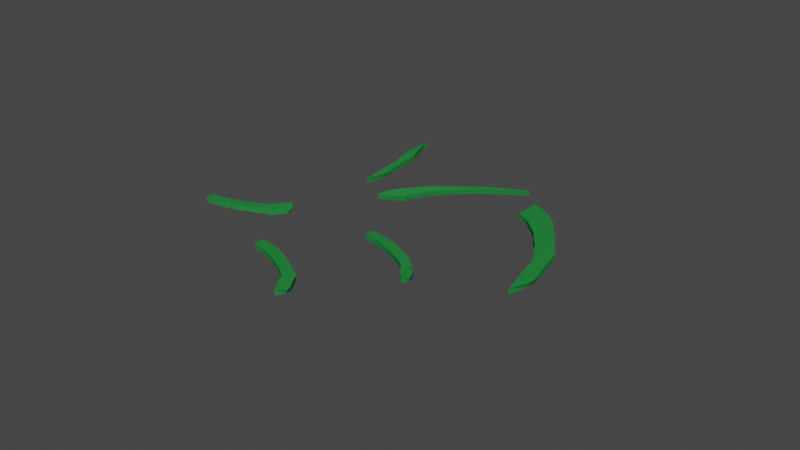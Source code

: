 # Source: CapsicumSlicedVisual.blend  (saved by Blender 3.5.10; exported with 4.5.12 LTS)
import bpy
from mathutils import Matrix  # noqa: F401  (used for matrix-valued properties, if any)

bpy.ops.wm.read_factory_settings(use_empty=True)
scene = bpy.context.scene
scene.name = 'Scene'

# ---- collections
col_collection = bpy.data.collections.new('Collection'); scene.collection.children.link(col_collection)

# ---- materials (node trees are filled in below, after node groups)
mat_material = bpy.data.materials.new('Material')
mat_material.alpha_threshold = 0.0
mat_material.use_transparent_shadow = False
mat_material.diffuse_color = (0.02122, 0.2307, 0.04971, 1.0)
mat_material.roughness = 0.5
mat_material.line_color = (0.0, 0.0, 0.0, 1.0)

# ---- material node trees

# ---- world
world_world = bpy.data.worlds.new('World'); scene.world = world_world
world_world.use_nodes = True; world_world.node_tree.nodes.clear()
_N = world_world.node_tree.nodes; _L = world_world.node_tree.links
n0 = _N.new('ShaderNodeOutputWorld'); n0.name = 'World Output'; n0.location = (300, 300)
n1 = _N.new('ShaderNodeBackground'); n1.name = 'Background'; n1.location = (10, 300)
n1.inputs[0].default_value = (0.05088, 0.05088, 0.05088, 1.0)
_L.new(n1.outputs[0], n0.inputs[0])
n0.is_active_output = True
world_world.color = (0.05088, 0.05088, 0.05088)
world_world.use_sun_shadow = False
world_world.sun_shadow_jitter_overblur = 0.0

# ---- meshes
me_cube_003 = bpy.data.meshes.new('Cube.003')
me_cube_003.from_pydata([(-23.56, 1.724, 0.6279), (-22.67, 1.762, 0.2775), (-20.13, 3.359, 1.372), (-23.69, 1.937, 0.6297), (-22.8, 1.975, 0.2792), (-20.26, 3.572, 1.374), (-23.76, 2.232, 0.6496), (-22.87, 2.27, 0.2992), (-20.32, 3.867, 1.394), (-23.82, 2.76, 0.6954), (-22.93, 2.798, 0.3449), (-20.09, 4.334, 1.483), (-23.82, 2.76, 0.6954), (-22.93, 2.798, 0.3449), (-20.09, 4.334, 1.483), (-23.54, 3.219, 0.79), (-22.66, 3.257, 0.4396), (-19.81, 4.794, 1.577), (-23.17, 3.752, 0.9087), (-22.28, 3.79, 0.5583), (-19.44, 5.326, 1.696), (-22.51, 4.367, 1.084), (-21.62, 4.405, 0.7334), (-18.78, 5.941, 1.871), (-21.81, 5.113, 1.281), (-20.92, 5.151, 0.9301), (-18.08, 6.688, 2.068), (-21.81, 5.113, 1.281), (-20.92, 5.151, 0.9301), (-18.08, 6.688, 2.068), (-20.81, 5.942, 1.534), (-19.93, 5.979, 1.183), (-17.08, 7.516, 2.321), (-19.53, 7.044, 1.793), (-18.65, 7.081, 1.443), (-15.88, 8.442, 2.619), (-17.47, 8.217, 2.26), (-16.59, 8.254, 1.91), (-13.82, 9.615, 3.086), (-15.52, 9.365, 2.707), (-14.64, 9.402, 2.356), (-11.87, 10.76, 3.532), (-13.47, 10.48, 3.141), (-12.23, 10.58, 2.902), (-10.09, 11.81, 3.94), (-9.202, 11.84, 3.589), (-10.99, 10.8, 3.182), (-12.94, 9.653, 2.735), (-15.0, 8.48, 2.268), (-16.2, 7.553, 1.97), (-17.19, 6.725, 1.717), (-17.19, 6.725, 1.717), (-17.9, 5.979, 1.521), (-18.56, 5.364, 1.345), (-18.93, 4.831, 1.227), (-19.2, 4.372, 1.132), (-19.2, 4.372, 1.132), (-19.44, 3.905, 1.043), (-19.37, 3.61, 1.023), (-19.24, 3.397, 1.021), (-9.852, -1.409, 4.374), (-8.69, -1.409, 4.079), (-8.019, -2.051, 4.253), (-9.18, -2.051, 4.548), (-8.767, -1.317, 4.654), (-7.606, -1.317, 4.359), (-6.934, -1.96, 4.534), (-8.096, -1.959, 4.829), (-7.45, -1.223, 4.995), (-6.288, -1.223, 4.7), (-5.617, -1.865, 4.874), (-6.778, -1.865, 5.169), (-5.195, -1.072, 5.578), (-4.033, -1.073, 5.282), (-4.129, -1.821, 5.259), (-5.29, -1.821, 5.554), (-5.195, -1.072, 5.578), (-4.033, -1.073, 5.282), (-4.129, -1.821, 5.259), (-5.29, -1.821, 5.554), (-3.81, -1.042, 5.936), (-2.648, -1.043, 5.64), (-2.744, -1.792, 5.617), (-3.905, -1.791, 5.912), (-2.295, -1.024, 6.327), (-1.134, -1.024, 6.032), (-1.229, -1.773, 6.008), (-2.39, -1.773, 6.303), (-0.9459, -1.073, 6.676), (0.2157, -1.073, 6.381), (0.1206, -1.822, 6.357), (-1.041, -1.822, 6.652), (0.8561, -1.103, 7.142), (2.018, -1.104, 6.847), (1.923, -1.852, 6.823), (0.7609, -1.852, 7.118), (0.8561, -1.103, 7.142), (2.018, -1.104, 6.847), (1.923, -1.852, 6.823), (0.7609, -1.852, 7.118), (2.492, -1.201, 7.565), (3.654, -1.201, 7.27), (3.559, -1.95, 7.246), (2.397, -1.95, 7.541), (5.389, -1.42, 8.105), (6.55, -1.421, 7.809), (5.235, -2.087, 7.68), (4.074, -2.086, 7.975), (6.28, -1.62, 8.462), (7.442, -1.62, 8.166), (6.71, -2.382, 7.966), (5.548, -2.382, 8.261), (7.549, -1.931, 8.79), (8.711, -1.931, 8.495), (8.033, -2.685, 8.293), (6.871, -2.685, 8.588), (8.629, -2.268, 9.041), (9.199, -2.385, 8.646), (9.119, -2.906, 8.685), (7.958, -2.906, 8.98), (-40.92, 9.567, -3.652), (-39.76, 9.567, -3.947), (-40.28, 8.534, -3.484), (-40.47, 9.128, -3.533), (-39.3, 9.128, -3.828), (-38.89, 7.207, -3.123), (-38.94, 8.394, -3.139), (-37.78, 8.394, -3.434), (-37.37, 6.473, -2.729), (-36.65, 7.468, -2.629), (-35.49, 7.468, -2.924), (-35.73, 5.627, -2.305), (-34.97, 6.242, -2.192), (-33.8, 6.242, -2.487), (-34.04, 4.401, -1.867), (-33.27, 5.061, -1.751), (-32.1, 5.06, -2.046), (-32.34, 3.22, -1.427), (-31.65, 3.884, -1.361), (-30.72, 3.723, -1.663), (-30.81, 2.144, -1.03), (-29.65, 2.143, -1.325), (-31.18, 3.219, -1.722), (-32.88, 4.401, -2.162), (-34.57, 5.627, -2.6), (-36.21, 6.473, -3.025), (-37.73, 7.207, -3.419), (-39.11, 8.534, -3.779), (-16.95, -8.338, 2.423), (-15.79, -8.339, 2.127), (-16.2, -9.062, 2.619), (-15.86, -8.253, 2.705), (-14.7, -8.254, 2.409), (-15.1, -8.977, 2.901), (-14.53, -8.169, 3.048), (-13.37, -8.169, 2.753), (-13.78, -8.892, 3.244), (-12.26, -8.036, 3.635), (-11.1, -8.036, 3.34), (-12.27, -8.866, 3.634), (-12.26, -8.036, 3.635), (-11.1, -8.036, 3.34), (-12.27, -8.866, 3.634), (-10.86, -8.024, 3.998), (-9.694, -8.024, 3.703), (-10.87, -8.854, 3.996), (-9.318, -8.027, 4.396), (-8.157, -8.027, 4.1), (-9.329, -8.857, 4.394), (-7.942, -8.102, 4.752), (-6.78, -8.102, 4.456), (-7.953, -8.931, 4.75), (-6.108, -8.163, 5.226), (-4.946, -8.163, 4.931), (-6.118, -8.993, 5.224), (-6.108, -8.163, 5.226), (-4.946, -8.163, 4.931), (-6.118, -8.993, 5.224), (-4.434, -8.296, 5.659), (-3.273, -8.297, 5.363), (-4.445, -9.126, 5.657), (-1.778, -8.423, 6.262), (-0.6162, -8.423, 5.967), (-2.726, -9.303, 6.101), (-0.5404, -8.816, 6.582), (0.6212, -8.817, 6.287), (-1.488, -9.696, 6.422), (0.7848, -9.181, 6.925), (1.946, -9.181, 6.63), (-0.163, -10.06, 6.765), (1.92, -9.571, 7.19), (2.495, -9.693, 6.797), (1.014, -10.4, 7.069), (2.175, -10.4, 6.774), (0.9986, -10.06, 6.469), (-0.3267, -9.697, 6.126), (-1.564, -9.303, 5.806), (-3.283, -9.126, 5.362), (-4.957, -8.993, 4.929), (-4.957, -8.993, 4.929), (-6.791, -8.932, 4.454), (-8.167, -8.857, 4.099), (-9.704, -8.854, 3.701), (-11.11, -8.866, 3.338), (-11.11, -8.866, 3.338), (-12.61, -8.892, 2.949), (-13.94, -8.977, 2.606), (-15.03, -9.062, 2.324), (-4.005, 10.43, 6.053), (-2.844, 10.43, 5.758), (-2.052, 8.558, 6.56), (-2.818, 10.42, 6.36), (-1.656, 10.42, 6.065), (-0.8641, 8.551, 6.867), (-1.346, 10.37, 6.741), (-0.1844, 10.37, 6.446), (0.6078, 8.497, 7.248), (1.192, 10.25, 7.397), (2.353, 10.25, 7.102), (2.379, 8.271, 7.706), (1.192, 10.25, 7.397), (2.353, 10.25, 7.102), (2.379, 8.271, 7.706), (2.86, 10.01, 7.829), (4.021, 10.0, 7.533), (4.047, 8.03, 8.138), (4.709, 9.703, 8.307), (5.871, 9.703, 8.012), (5.896, 7.728, 8.616), (6.47, 9.261, 8.763), (7.632, 9.26, 8.468), (7.657, 7.286, 9.072), (8.761, 8.763, 9.356), (9.923, 8.762, 9.06), (9.948, 6.787, 9.665), (8.761, 8.763, 9.356), (9.923, 8.762, 9.06), (9.948, 6.787, 9.665), (10.96, 8.123, 9.926), (12.13, 8.123, 9.63), (12.15, 6.148, 10.23), (14.3, 7.343, 10.71), (15.47, 7.343, 10.41), (14.47, 5.397, 10.84), (16.36, 6.168, 11.24), (17.52, 6.168, 10.94), (16.53, 4.222, 11.37), (18.48, 5.045, 11.79), (19.64, 5.044, 11.49), (18.64, 3.098, 11.92), (20.39, 3.909, 12.26), (21.05, 3.711, 11.88), (20.54, 2.073, 12.41), (21.7, 2.073, 12.11), (19.81, 3.098, 11.62), (17.69, 4.221, 11.07), (15.63, 5.396, 10.54), (13.31, 6.148, 9.939), (11.11, 6.787, 9.369), (11.11, 6.787, 9.369), (8.819, 7.285, 8.777), (7.058, 7.728, 8.321), (5.209, 8.03, 7.842), (3.541, 8.271, 7.411), (3.541, 8.271, 7.411), (1.769, 8.497, 6.953), (0.2975, 8.551, 6.572), (-0.8899, 8.557, 6.265), (-39.01, -9.34, -3.244), (-37.84, -9.34, -3.539), (-39.6, -8.772, -3.398), (-38.02, -9.151, -2.99), (-36.86, -9.152, -3.286), (-38.62, -8.584, -3.144), (-36.86, -8.911, -2.689), (-35.7, -8.912, -2.985), (-37.45, -8.344, -2.843), (-34.88, -8.494, -2.179), (-33.72, -8.494, -2.474), (-36.24, -8.033, -2.531), (-34.88, -8.494, -2.179), (-33.72, -8.494, -2.474), (-36.24, -8.033, -2.531), (-33.78, -8.197, -1.894), (-32.61, -8.197, -2.189), (-35.14, -7.736, -2.246), (-32.59, -7.863, -1.588), (-31.43, -7.863, -1.883), (-33.95, -7.402, -1.94), (-31.65, -7.523, -1.344), (-30.49, -7.523, -1.639), (-33.01, -7.062, -1.696), (-30.33, -7.092, -1.004), (-29.17, -7.093, -1.299), (-31.69, -6.631, -1.356), (-30.33, -7.092, -1.004), (-29.17, -7.093, -1.299), (-31.69, -6.631, -1.356), (-29.25, -6.656, -0.7253), (-28.09, -6.656, -1.021), (-30.61, -6.195, -1.077), (-27.37, -6.046, -0.3217), (-26.2, -6.046, -0.6169), (-29.57, -5.724, -0.8086), (-27.05, -5.558, -0.2404), (-25.89, -5.559, -0.5356), (-29.25, -5.237, -0.7272), (-26.62, -5.068, -0.1294), (-25.46, -5.068, -0.4245), (-28.82, -4.746, -0.6162), (-26.36, -4.617, -0.09257), (-25.87, -4.654, -0.5091), (-28.46, -4.305, -0.5225), (-27.3, -4.305, -0.8177), (-27.66, -4.747, -0.9114), (-28.09, -5.237, -1.022), (-28.41, -5.724, -1.104), (-29.45, -6.195, -1.373), (-30.53, -6.632, -1.651), (-30.53, -6.632, -1.651), (-31.85, -7.062, -1.991), (-32.79, -7.402, -2.235), (-33.97, -7.736, -2.541), (-35.08, -8.033, -2.826), (-35.08, -8.033, -2.826), (-36.29, -8.344, -3.139), (-37.45, -8.584, -3.44), (-38.44, -8.773, -3.693)], [], [(1, 0, 3, 4), (1, 59, 2, 0), (0, 2, 5, 3), (4, 3, 6, 7), (3, 5, 8, 6), (7, 6, 9, 10), (6, 8, 11, 9), (10, 9, 12, 13), (9, 11, 14, 12), (13, 12, 15, 16), (12, 14, 17, 15), (16, 15, 18, 19), (15, 17, 20, 18), (19, 18, 21, 22), (18, 20, 23, 21), (22, 21, 24, 25), (21, 23, 26, 24), (25, 24, 27, 28), (24, 26, 29, 27), (28, 27, 30, 31), (27, 29, 32, 30), (31, 30, 33, 34), (30, 32, 35, 33), (34, 33, 36, 37), (33, 35, 38, 36), (37, 36, 39, 40), (36, 38, 41, 39), (40, 39, 42, 43), (39, 41, 44, 42), (43, 42, 44, 45), (41, 46, 45, 44), (46, 40, 43, 45), (47, 37, 40, 46), (38, 47, 46, 41), (48, 34, 37, 47), (35, 48, 47, 38), (49, 31, 34, 48), (32, 49, 48, 35), (50, 28, 31, 49), (29, 50, 49, 32), (51, 25, 28, 50), (26, 51, 50, 29), (52, 22, 25, 51), (23, 52, 51, 26), (53, 19, 22, 52), (20, 53, 52, 23), (54, 16, 19, 53), (17, 54, 53, 20), (55, 13, 16, 54), (14, 55, 54, 17), (56, 10, 13, 55), (11, 56, 55, 14), (57, 7, 10, 56), (8, 57, 56, 11), (58, 4, 7, 57), (5, 58, 57, 8), (59, 1, 4, 58), (2, 59, 58, 5), (60, 63, 67, 64), (61, 62, 63, 60), (67, 66, 70, 71), (61, 60, 64, 65), (63, 62, 66, 67), (62, 61, 65, 66), (68, 71, 75, 72), (66, 65, 69, 70), (64, 67, 71, 68), (65, 64, 68, 69), (72, 75, 79, 76), (69, 68, 72, 73), (71, 70, 74, 75), (70, 69, 73, 74), (76, 79, 83, 80), (73, 72, 76, 77), (75, 74, 78, 79), (74, 73, 77, 78), (81, 80, 84, 85), (77, 76, 80, 81), (79, 78, 82, 83), (78, 77, 81, 82), (87, 86, 90, 91), (83, 82, 86, 87), (82, 81, 85, 86), (80, 83, 87, 84), (88, 91, 95, 92), (86, 85, 89, 90), (84, 87, 91, 88), (85, 84, 88, 89), (92, 95, 99, 96), (89, 88, 92, 93), (91, 90, 94, 95), (90, 89, 93, 94), (99, 98, 102, 103), (93, 92, 96, 97), (95, 94, 98, 99), (94, 93, 97, 98), (100, 103, 107, 104), (98, 97, 101, 102), (96, 99, 103, 100), (97, 96, 100, 101), (107, 106, 110, 111), (101, 100, 104, 105), (103, 102, 106, 107), (102, 101, 105, 106), (108, 111, 115, 112), (106, 105, 109, 110), (104, 107, 111, 108), (105, 104, 108, 109), (113, 112, 116, 117), (109, 108, 112, 113), (111, 110, 114, 115), (110, 109, 113, 114), (117, 116, 119, 118), (115, 114, 118, 119), (114, 113, 117, 118), (112, 115, 119, 116), (121, 120, 123, 124), (120, 122, 125, 123), (124, 123, 126, 127), (123, 125, 128, 126), (127, 126, 129, 130), (126, 128, 131, 129), (130, 129, 132, 133), (129, 131, 134, 132), (133, 132, 135, 136), (132, 134, 137, 135), (136, 135, 138, 139), (135, 137, 140, 138), (139, 138, 140, 141), (137, 142, 141, 140), (142, 136, 139, 141), (143, 133, 136, 142), (134, 143, 142, 137), (144, 130, 133, 143), (131, 144, 143, 134), (145, 127, 130, 144), (128, 145, 144, 131), (146, 124, 127, 145), (125, 146, 145, 128), (147, 121, 124, 146), (122, 147, 146, 125), (149, 148, 151, 152), (149, 207, 150, 148), (148, 150, 153, 151), (152, 151, 154, 155), (151, 153, 156, 154), (155, 154, 157, 158), (154, 156, 159, 157), (158, 157, 160, 161), (157, 159, 162, 160), (161, 160, 163, 164), (160, 162, 165, 163), (164, 163, 166, 167), (163, 165, 168, 166), (167, 166, 169, 170), (166, 168, 171, 169), (170, 169, 172, 173), (169, 171, 174, 172), (173, 172, 175, 176), (172, 174, 177, 175), (176, 175, 178, 179), (175, 177, 180, 178), (179, 178, 181, 182), (178, 180, 183, 181), (182, 181, 184, 185), (181, 183, 186, 184), (185, 184, 187, 188), (184, 186, 189, 187), (188, 187, 190, 191), (187, 189, 192, 190), (191, 190, 192, 193), (189, 194, 193, 192), (194, 188, 191, 193), (195, 185, 188, 194), (186, 195, 194, 189), (196, 182, 185, 195), (183, 196, 195, 186), (197, 179, 182, 196), (180, 197, 196, 183), (198, 176, 179, 197), (177, 198, 197, 180), (199, 173, 176, 198), (174, 199, 198, 177), (200, 170, 173, 199), (171, 200, 199, 174), (201, 167, 170, 200), (168, 201, 200, 171), (202, 164, 167, 201), (165, 202, 201, 168), (203, 161, 164, 202), (162, 203, 202, 165), (204, 158, 161, 203), (159, 204, 203, 162), (205, 155, 158, 204), (156, 205, 204, 159), (206, 152, 155, 205), (153, 206, 205, 156), (207, 149, 152, 206), (150, 207, 206, 153), (209, 208, 211, 212), (209, 267, 210, 208), (208, 210, 213, 211), (212, 211, 214, 215), (211, 213, 216, 214), (215, 214, 217, 218), (214, 216, 219, 217), (218, 217, 220, 221), (217, 219, 222, 220), (221, 220, 223, 224), (220, 222, 225, 223), (224, 223, 226, 227), (223, 225, 228, 226), (227, 226, 229, 230), (226, 228, 231, 229), (230, 229, 232, 233), (229, 231, 234, 232), (233, 232, 235, 236), (232, 234, 237, 235), (236, 235, 238, 239), (235, 237, 240, 238), (239, 238, 241, 242), (238, 240, 243, 241), (242, 241, 244, 245), (241, 243, 246, 244), (245, 244, 247, 248), (244, 246, 249, 247), (248, 247, 250, 251), (247, 249, 252, 250), (251, 250, 252, 253), (249, 254, 253, 252), (254, 248, 251, 253), (255, 245, 248, 254), (246, 255, 254, 249), (256, 242, 245, 255), (243, 256, 255, 246), (257, 239, 242, 256), (240, 257, 256, 243), (258, 236, 239, 257), (237, 258, 257, 240), (259, 233, 236, 258), (234, 259, 258, 237), (260, 230, 233, 259), (231, 260, 259, 234), (261, 227, 230, 260), (228, 261, 260, 231), (262, 224, 227, 261), (225, 262, 261, 228), (263, 221, 224, 262), (222, 263, 262, 225), (264, 218, 221, 263), (219, 264, 263, 222), (265, 215, 218, 264), (216, 265, 264, 219), (266, 212, 215, 265), (213, 266, 265, 216), (267, 209, 212, 266), (210, 267, 266, 213), (269, 268, 271, 272), (269, 327, 270, 268), (268, 270, 273, 271), (272, 271, 274, 275), (271, 273, 276, 274), (275, 274, 277, 278), (274, 276, 279, 277), (278, 277, 280, 281), (277, 279, 282, 280), (281, 280, 283, 284), (280, 282, 285, 283), (284, 283, 286, 287), (283, 285, 288, 286), (287, 286, 289, 290), (286, 288, 291, 289), (290, 289, 292, 293), (289, 291, 294, 292), (293, 292, 295, 296), (292, 294, 297, 295), (296, 295, 298, 299), (295, 297, 300, 298), (299, 298, 301, 302), (298, 300, 303, 301), (302, 301, 304, 305), (301, 303, 306, 304), (305, 304, 307, 308), (304, 306, 309, 307), (308, 307, 310, 311), (307, 309, 312, 310), (311, 310, 312, 313), (309, 314, 313, 312), (314, 308, 311, 313), (315, 305, 308, 314), (306, 315, 314, 309), (316, 302, 305, 315), (303, 316, 315, 306), (317, 299, 302, 316), (300, 317, 316, 303), (318, 296, 299, 317), (297, 318, 317, 300), (319, 293, 296, 318), (294, 319, 318, 297), (320, 290, 293, 319), (291, 320, 319, 294), (321, 287, 290, 320), (288, 321, 320, 291), (322, 284, 287, 321), (285, 322, 321, 288), (323, 281, 284, 322), (282, 323, 322, 285), (324, 278, 281, 323), (279, 324, 323, 282), (325, 275, 278, 324), (276, 325, 324, 279), (326, 272, 275, 325), (273, 326, 325, 276), (327, 269, 272, 326), (270, 327, 326, 273)])
_uv = me_cube_003.uv_layers.new(name='UVMap')
_uv.uv.foreach_set('vector', [0.375, 0.5, 0.625, 0.5, 0.625, 0.5, 0.375, 0.5, 0.375, 0.5, 0.375, 0.75, 0.625, 0.75, 0.625, 0.5, 0.625, 0.5, 0.625, 0.75, 0.625, 0.75, 0.625, 0.5, 0.375, 0.5, 0.625, 0.5, 0.625, 0.5, 0.375, 0.5, 0.625, 0.5, 0.625, 0.75, 0.625, 0.75, 0.625, 0.5, 0.375, 0.5, 0.625, 0.5, 0.625, 0.5, 0.375, 0.5, 0.625, 0.5, 0.625, 0.75, 0.625, 0.75, 0.625, 0.5, 0.375, 0.5, 0.625, 0.5, 0.625, 0.5, 0.375, 0.5, 0.625, 0.5, 0.625, 0.75, 0.625, 0.75, 0.625, 0.5, 0.375, 0.5, 0.625, 0.5, 0.625, 0.5, 0.375, 0.5, 0.625, 0.5, 0.625, 0.75, 0.625, 0.75, 0.625, 0.5, 0.375, 0.5, 0.625, 0.5, 0.625, 0.5, 0.375, 0.5, 0.625, 0.5, 0.625, 0.75, 0.625, 0.75, 0.625, 0.5, 0.375, 0.5, 0.625, 0.5, 0.625, 0.5, 0.375, 0.5, 0.625, 0.5, 0.625, 0.75, 0.625, 0.75, 0.625, 0.5, 0.375, 0.5, 0.625, 0.5, 0.625, 0.5, 0.375, 0.5, 0.625, 0.5, 0.625, 0.75, 0.625, 0.75, 0.625, 0.5, 0.375, 0.5, 0.625, 0.5, 0.625, 0.5, 0.375, 0.5, 0.625, 0.5, 0.625, 0.75, 0.625, 0.75, 0.625, 0.5, 0.375, 0.5, 0.625, 0.5, 0.625, 0.5, 0.375, 0.5, 0.625, 0.5, 0.625, 0.75, 0.625, 0.75, 0.625, 0.5, 0.375, 0.5, 0.625, 0.5, 0.625, 0.5, 0.375, 0.5, 0.625, 0.5, 0.625, 0.75, 0.625, 0.75, 0.625, 0.5, 0.375, 0.5, 0.625, 0.5, 0.625, 0.5, 0.375, 0.5, 0.625, 0.5, 0.625, 0.75, 0.625, 0.75, 0.625, 0.5, 0.375, 0.5, 0.625, 0.5, 0.625, 0.5, 0.375, 0.5, 0.625, 0.5, 0.625, 0.75, 0.625, 0.75, 0.625, 0.5, 0.375, 0.5, 0.625, 0.5, 0.625, 0.5, 0.375, 0.5, 0.625, 0.5, 0.625, 0.75, 0.625, 0.75, 0.625, 0.5, 0.375, 0.5, 0.625, 0.5, 0.625, 0.75, 0.375, 0.75, 0.625, 0.75, 0.375, 0.75, 0.375, 0.75, 0.625, 0.75, 0.375, 0.75, 0.375, 0.5, 0.375, 0.5, 0.375, 0.75, 0.375, 0.75, 0.375, 0.5, 0.375, 0.5, 0.375, 0.75, 0.625, 0.75, 0.375, 0.75, 0.375, 0.75, 0.625, 0.75, 0.375, 0.75, 0.375, 0.5, 0.375, 0.5, 0.375, 0.75, 0.625, 0.75, 0.375, 0.75, 0.375, 0.75, 0.625, 0.75, 0.375, 0.75, 0.375, 0.5, 0.375, 0.5, 0.375, 0.75, 0.625, 0.75, 0.375, 0.75, 0.375, 0.75, 0.625, 0.75, 0.375, 0.75, 0.375, 0.5, 0.375, 0.5, 0.375, 0.75, 0.625, 0.75, 0.375, 0.75, 0.375, 0.75, 0.625, 0.75, 0.375, 0.75, 0.375, 0.5, 0.375, 0.5, 0.375, 0.75, 0.625, 0.75, 0.375, 0.75, 0.375, 0.75, 0.625, 0.75, 0.375, 0.75, 0.375, 0.5, 0.375, 0.5, 0.375, 0.75, 0.625, 0.75, 0.375, 0.75, 0.375, 0.75, 0.625, 0.75, 0.375, 0.75, 0.375, 0.5, 0.375, 0.5, 0.375, 0.75, 0.625, 0.75, 0.375, 0.75, 0.375, 0.75, 0.625, 0.75, 0.375, 0.75, 0.375, 0.5, 0.375, 0.5, 0.375, 0.75, 0.625, 0.75, 0.375, 0.75, 0.375, 0.75, 0.625, 0.75, 0.375, 0.75, 0.375, 0.5, 0.375, 0.5, 0.375, 0.75, 0.625, 0.75, 0.375, 0.75, 0.375, 0.75, 0.625, 0.75, 0.375, 0.75, 0.375, 0.5, 0.375, 0.5, 0.375, 0.75, 0.625, 0.75, 0.375, 0.75, 0.375, 0.75, 0.625, 0.75, 0.375, 0.75, 0.375, 0.5, 0.375, 0.5, 0.375, 0.75, 0.625, 0.75, 0.375, 0.75, 0.375, 0.75, 0.625, 0.75, 0.375, 0.75, 0.375, 0.5, 0.375, 0.5, 0.375, 0.75, 0.625, 0.75, 0.375, 0.75, 0.375, 0.75, 0.625, 0.75, 0.375, 0.75, 0.375, 0.5, 0.375, 0.5, 0.375, 0.75, 0.625, 0.75, 0.375, 0.75, 0.375, 0.75, 0.625, 0.75, 0.625, 0.5, 0.625, 0.75, 0.625, 0.75, 0.625, 0.5, 0.375, 0.5, 0.375, 0.75, 0.625, 0.75, 0.625, 0.5, 0.625, 0.75, 0.375, 0.75, 0.375, 0.75, 0.625, 0.75, 0.375, 0.5, 0.625, 0.5, 0.625, 0.5, 0.375, 0.5, 0.625, 0.75, 0.375, 0.75, 0.375, 0.75, 0.625, 0.75, 0.375, 0.75, 0.375, 0.5, 0.375, 0.5, 0.375, 0.75, 0.625, 0.5, 0.625, 0.75, 0.625, 0.75, 0.625, 0.5, 0.375, 0.75, 0.375, 0.5, 0.375, 0.5, 0.375, 0.75, 0.625, 0.5, 0.625, 0.75, 0.625, 0.75, 0.625, 0.5, 0.375, 0.5, 0.625, 0.5, 0.625, 0.5, 0.375, 0.5, 0.625, 0.5, 0.625, 0.75, 0.625, 0.75, 0.625, 0.5, 0.375, 0.5, 0.625, 0.5, 0.625, 0.5, 0.375, 0.5, 0.625, 0.75, 0.375, 0.75, 0.375, 0.75, 0.625, 0.75, 0.375, 0.75, 0.375, 0.5, 0.375, 0.5, 0.375, 0.75, 0.625, 0.5, 0.625, 0.75, 0.625, 0.75, 0.625, 0.5, 0.375, 0.5, 0.625, 0.5, 0.625, 0.5, 0.375, 0.5, 0.625, 0.75, 0.375, 0.75, 0.375, 0.75, 0.625, 0.75, 0.375, 0.75, 0.375, 0.5, 0.375, 0.5, 0.375, 0.75, 0.375, 0.5, 0.625, 0.5, 0.625, 0.5, 0.375, 0.5, 0.375, 0.5, 0.625, 0.5, 0.625, 0.5, 0.375, 0.5, 0.625, 0.75, 0.375, 0.75, 0.375, 0.75, 0.625, 0.75, 0.375, 0.75, 0.375, 0.5, 0.375, 0.5, 0.375, 0.75, 0.625, 0.75, 0.375, 0.75, 0.375, 0.75, 0.625, 0.75, 0.625, 0.75, 0.375, 0.75, 0.375, 0.75, 0.625, 0.75, 0.375, 0.75, 0.375, 0.5, 0.375, 0.5, 0.375, 0.75, 0.625, 0.5, 0.625, 0.75, 0.625, 0.75, 0.625, 0.5, 0.625, 0.5, 0.625, 0.75, 0.625, 0.75, 0.625, 0.5, 0.375, 0.75, 0.375, 0.5, 0.375, 0.5, 0.375, 0.75, 0.625, 0.5, 0.625, 0.75, 0.625, 0.75, 0.625, 0.5, 0.375, 0.5, 0.625, 0.5, 0.625, 0.5, 0.375, 0.5, 0.625, 0.5, 0.625, 0.75, 0.625, 0.75, 0.625, 0.5, 0.375, 0.5, 0.625, 0.5, 0.625, 0.5, 0.375, 0.5, 0.625, 0.75, 0.375, 0.75, 0.375, 0.75, 0.625, 0.75, 0.375, 0.75, 0.375, 0.5, 0.375, 0.5, 0.375, 0.75, 0.625, 0.75, 0.375, 0.75, 0.375, 0.75, 0.625, 0.75, 0.375, 0.5, 0.625, 0.5, 0.625, 0.5, 0.375, 0.5, 0.625, 0.75, 0.375, 0.75, 0.375, 0.75, 0.625, 0.75, 0.375, 0.75, 0.375, 0.5, 0.375, 0.5, 0.375, 0.75, 0.625, 0.5, 0.625, 0.75, 0.625, 0.75, 0.625, 0.5, 0.375, 0.75, 0.375, 0.5, 0.375, 0.5, 0.375, 0.75, 0.625, 0.5, 0.625, 0.75, 0.625, 0.75, 0.625, 0.5, 0.375, 0.5, 0.625, 0.5, 0.625, 0.5, 0.375, 0.5, 0.625, 0.75, 0.375, 0.75, 0.375, 0.75, 0.625, 0.75, 0.375, 0.5, 0.625, 0.5, 0.625, 0.5, 0.375, 0.5, 0.625, 0.75, 0.375, 0.75, 0.375, 0.75, 0.625, 0.75, 0.375, 0.75, 0.375, 0.5, 0.375, 0.5, 0.375, 0.75, 0.625, 0.5, 0.625, 0.75, 0.625, 0.75, 0.625, 0.5, 0.375, 0.75, 0.375, 0.5, 0.375, 0.5, 0.375, 0.75, 0.625, 0.5, 0.625, 0.75, 0.625, 0.75, 0.625, 0.5, 0.375, 0.5, 0.625, 0.5, 0.625, 0.5, 0.375, 0.5, 0.375, 0.5, 0.625, 0.5, 0.625, 0.5, 0.375, 0.5, 0.375, 0.5, 0.625, 0.5, 0.625, 0.5, 0.375, 0.5, 0.625, 0.75, 0.375, 0.75, 0.375, 0.75, 0.625, 0.75, 0.375, 0.75, 0.375, 0.5, 0.375, 0.5, 0.375, 0.75, 0.375, 0.5, 0.625, 0.5, 0.625, 0.75, 0.375, 0.75, 0.625, 0.75, 0.375, 0.75, 0.375, 0.75, 0.625, 0.75, 0.375, 0.75, 0.375, 0.5, 0.375, 0.5, 0.375, 0.75, 0.625, 0.5, 0.625, 0.75, 0.625, 0.75, 0.625, 0.5, 0.375, 0.5, 0.625, 0.5, 0.625, 0.5, 0.375, 0.5, 0.625, 0.5, 0.625, 0.75, 0.625, 0.75, 0.625, 0.5, 0.375, 0.5, 0.625, 0.5, 0.625, 0.5, 0.375, 0.5, 0.625, 0.5, 0.625, 0.75, 0.625, 0.75, 0.625, 0.5, 0.375, 0.5, 0.625, 0.5, 0.625, 0.5, 0.375, 0.5, 0.625, 0.5, 0.625, 0.75, 0.625, 0.75, 0.625, 0.5, 0.375, 0.5, 0.625, 0.5, 0.625, 0.5, 0.375, 0.5, 0.625, 0.5, 0.625, 0.75, 0.625, 0.75, 0.625, 0.5, 0.375, 0.5, 0.625, 0.5, 0.625, 0.5, 0.375, 0.5, 0.625, 0.5, 0.625, 0.75, 0.625, 0.75, 0.625, 0.5, 0.375, 0.5, 0.625, 0.5, 0.625, 0.5, 0.375, 0.5, 0.625, 0.5, 0.625, 0.75, 0.625, 0.75, 0.625, 0.5, 0.375, 0.5, 0.625, 0.5, 0.625, 0.75, 0.375, 0.75, 0.625, 0.75, 0.375, 0.75, 0.375, 0.75, 0.625, 0.75, 0.375, 0.75, 0.375, 0.5, 0.375, 0.5, 0.375, 0.75, 0.375, 0.75, 0.375, 0.5, 0.375, 0.5, 0.375, 0.75, 0.625, 0.75, 0.375, 0.75, 0.375, 0.75, 0.625, 0.75, 0.375, 0.75, 0.375, 0.5, 0.375, 0.5, 0.375, 0.75, 0.625, 0.75, 0.375, 0.75, 0.375, 0.75, 0.625, 0.75, 0.375, 0.75, 0.375, 0.5, 0.375, 0.5, 0.375, 0.75, 0.625, 0.75, 0.375, 0.75, 0.375, 0.75, 0.625, 0.75, 0.375, 0.75, 0.375, 0.5, 0.375, 0.5, 0.375, 0.75, 0.625, 0.75, 0.375, 0.75, 0.375, 0.75, 0.625, 0.75, 0.375, 0.75, 0.375, 0.5, 0.375, 0.5, 0.375, 0.75, 0.625, 0.75, 0.375, 0.75, 0.375, 0.75, 0.625, 0.75, 0.375, 0.5, 0.625, 0.5, 0.625, 0.5, 0.375, 0.5, 0.375, 0.5, 0.375, 0.75, 0.625, 0.75, 0.625, 0.5, 0.625, 0.5, 0.625, 0.75, 0.625, 0.75, 0.625, 0.5, 0.375, 0.5, 0.625, 0.5, 0.625, 0.5, 0.375, 0.5, 0.625, 0.5, 0.625, 0.75, 0.625, 0.75, 0.625, 0.5, 0.375, 0.5, 0.625, 0.5, 0.625, 0.5, 0.375, 0.5, 0.625, 0.5, 0.625, 0.75, 0.625, 0.75, 0.625, 0.5, 0.375, 0.5, 0.625, 0.5, 0.625, 0.5, 0.375, 0.5, 0.625, 0.5, 0.625, 0.75, 0.625, 0.75, 0.625, 0.5, 0.375, 0.5, 0.625, 0.5, 0.625, 0.5, 0.375, 0.5, 0.625, 0.5, 0.625, 0.75, 0.625, 0.75, 0.625, 0.5, 0.375, 0.5, 0.625, 0.5, 0.625, 0.5, 0.375, 0.5, 0.625, 0.5, 0.625, 0.75, 0.625, 0.75, 0.625, 0.5, 0.375, 0.5, 0.625, 0.5, 0.625, 0.5, 0.375, 0.5, 0.625, 0.5, 0.625, 0.75, 0.625, 0.75, 0.625, 0.5, 0.375, 0.5, 0.625, 0.5, 0.625, 0.5, 0.375, 0.5, 0.625, 0.5, 0.625, 0.75, 0.625, 0.75, 0.625, 0.5, 0.375, 0.5, 0.625, 0.5, 0.625, 0.5, 0.375, 0.5, 0.625, 0.5, 0.625, 0.75, 0.625, 0.75, 0.625, 0.5, 0.375, 0.5, 0.625, 0.5, 0.625, 0.5, 0.375, 0.5, 0.625, 0.5, 0.625, 0.75, 0.625, 0.75, 0.625, 0.5, 0.375, 0.5, 0.625, 0.5, 0.625, 0.5, 0.375, 0.5, 0.625, 0.5, 0.625, 0.75, 0.625, 0.75, 0.625, 0.5, 0.375, 0.5, 0.625, 0.5, 0.625, 0.5, 0.375, 0.5, 0.625, 0.5, 0.625, 0.75, 0.625, 0.75, 0.625, 0.5, 0.375, 0.5, 0.625, 0.5, 0.625, 0.5, 0.375, 0.5, 0.625, 0.5, 0.625, 0.75, 0.625, 0.75, 0.625, 0.5, 0.375, 0.5, 0.625, 0.5, 0.625, 0.5, 0.375, 0.5, 0.625, 0.5, 0.625, 0.75, 0.625, 0.75, 0.625, 0.5, 0.375, 0.5, 0.625, 0.5, 0.625, 0.75, 0.375, 0.75, 0.625, 0.75, 0.375, 0.75, 0.375, 0.75, 0.625, 0.75, 0.375, 0.75, 0.375, 0.5, 0.375, 0.5, 0.375, 0.75, 0.375, 0.75, 0.375, 0.5, 0.375, 0.5, 0.375, 0.75, 0.625, 0.75, 0.375, 0.75, 0.375, 0.75, 0.625, 0.75, 0.375, 0.75, 0.375, 0.5, 0.375, 0.5, 0.375, 0.75, 0.625, 0.75, 0.375, 0.75, 0.375, 0.75, 0.625, 0.75, 0.375, 0.75, 0.375, 0.5, 0.375, 0.5, 0.375, 0.75, 0.625, 0.75, 0.375, 0.75, 0.375, 0.75, 0.625, 0.75, 0.375, 0.75, 0.375, 0.5, 0.375, 0.5, 0.375, 0.75, 0.625, 0.75, 0.375, 0.75, 0.375, 0.75, 0.625, 0.75, 0.375, 0.75, 0.375, 0.5, 0.375, 0.5, 0.375, 0.75, 0.625, 0.75, 0.375, 0.75, 0.375, 0.75, 0.625, 0.75, 0.375, 0.75, 0.375, 0.5, 0.375, 0.5, 0.375, 0.75, 0.625, 0.75, 0.375, 0.75, 0.375, 0.75, 0.625, 0.75, 0.375, 0.75, 0.375, 0.5, 0.375, 0.5, 0.375, 0.75, 0.625, 0.75, 0.375, 0.75, 0.375, 0.75, 0.625, 0.75, 0.375, 0.75, 0.375, 0.5, 0.375, 0.5, 0.375, 0.75, 0.625, 0.75, 0.375, 0.75, 0.375, 0.75, 0.625, 0.75, 0.375, 0.75, 0.375, 0.5, 0.375, 0.5, 0.375, 0.75, 0.625, 0.75, 0.375, 0.75, 0.375, 0.75, 0.625, 0.75, 0.375, 0.75, 0.375, 0.5, 0.375, 0.5, 0.375, 0.75, 0.625, 0.75, 0.375, 0.75, 0.375, 0.75, 0.625, 0.75, 0.375, 0.75, 0.375, 0.5, 0.375, 0.5, 0.375, 0.75, 0.625, 0.75, 0.375, 0.75, 0.375, 0.75, 0.625, 0.75, 0.375, 0.75, 0.375, 0.5, 0.375, 0.5, 0.375, 0.75, 0.625, 0.75, 0.375, 0.75, 0.375, 0.75, 0.625, 0.75, 0.375, 0.75, 0.375, 0.5, 0.375, 0.5, 0.375, 0.75, 0.625, 0.75, 0.375, 0.75, 0.375, 0.75, 0.625, 0.75, 0.375, 0.5, 0.625, 0.5, 0.625, 0.5, 0.375, 0.5, 0.375, 0.5, 0.375, 0.75, 0.625, 0.75, 0.625, 0.5, 0.625, 0.5, 0.625, 0.75, 0.625, 0.75, 0.625, 0.5, 0.375, 0.5, 0.625, 0.5, 0.625, 0.5, 0.375, 0.5, 0.625, 0.5, 0.625, 0.75, 0.625, 0.75, 0.625, 0.5, 0.375, 0.5, 0.625, 0.5, 0.625, 0.5, 0.375, 0.5, 0.625, 0.5, 0.625, 0.75, 0.625, 0.75, 0.625, 0.5, 0.375, 0.5, 0.625, 0.5, 0.625, 0.5, 0.375, 0.5, 0.625, 0.5, 0.625, 0.75, 0.625, 0.75, 0.625, 0.5, 0.375, 0.5, 0.625, 0.5, 0.625, 0.5, 0.375, 0.5, 0.625, 0.5, 0.625, 0.75, 0.625, 0.75, 0.625, 0.5, 0.375, 0.5, 0.625, 0.5, 0.625, 0.5, 0.375, 0.5, 0.625, 0.5, 0.625, 0.75, 0.625, 0.75, 0.625, 0.5, 0.375, 0.5, 0.625, 0.5, 0.625, 0.5, 0.375, 0.5, 0.625, 0.5, 0.625, 0.75, 0.625, 0.75, 0.625, 0.5, 0.375, 0.5, 0.625, 0.5, 0.625, 0.5, 0.375, 0.5, 0.625, 0.5, 0.625, 0.75, 0.625, 0.75, 0.625, 0.5, 0.375, 0.5, 0.625, 0.5, 0.625, 0.5, 0.375, 0.5, 0.625, 0.5, 0.625, 0.75, 0.625, 0.75, 0.625, 0.5, 0.375, 0.5, 0.625, 0.5, 0.625, 0.5, 0.375, 0.5, 0.625, 0.5, 0.625, 0.75, 0.625, 0.75, 0.625, 0.5, 0.375, 0.5, 0.625, 0.5, 0.625, 0.5, 0.375, 0.5, 0.625, 0.5, 0.625, 0.75, 0.625, 0.75, 0.625, 0.5, 0.375, 0.5, 0.625, 0.5, 0.625, 0.5, 0.375, 0.5, 0.625, 0.5, 0.625, 0.75, 0.625, 0.75, 0.625, 0.5, 0.375, 0.5, 0.625, 0.5, 0.625, 0.5, 0.375, 0.5, 0.625, 0.5, 0.625, 0.75, 0.625, 0.75, 0.625, 0.5, 0.375, 0.5, 0.625, 0.5, 0.625, 0.5, 0.375, 0.5, 0.625, 0.5, 0.625, 0.75, 0.625, 0.75, 0.625, 0.5, 0.375, 0.5, 0.625, 0.5, 0.625, 0.75, 0.375, 0.75, 0.625, 0.75, 0.375, 0.75, 0.375, 0.75, 0.625, 0.75, 0.375, 0.75, 0.375, 0.5, 0.375, 0.5, 0.375, 0.75, 0.375, 0.75, 0.375, 0.5, 0.375, 0.5, 0.375, 0.75, 0.625, 0.75, 0.375, 0.75, 0.375, 0.75, 0.625, 0.75, 0.375, 0.75, 0.375, 0.5, 0.375, 0.5, 0.375, 0.75, 0.625, 0.75, 0.375, 0.75, 0.375, 0.75, 0.625, 0.75, 0.375, 0.75, 0.375, 0.5, 0.375, 0.5, 0.375, 0.75, 0.625, 0.75, 0.375, 0.75, 0.375, 0.75, 0.625, 0.75, 0.375, 0.75, 0.375, 0.5, 0.375, 0.5, 0.375, 0.75, 0.625, 0.75, 0.375, 0.75, 0.375, 0.75, 0.625, 0.75, 0.375, 0.75, 0.375, 0.5, 0.375, 0.5, 0.375, 0.75, 0.625, 0.75, 0.375, 0.75, 0.375, 0.75, 0.625, 0.75, 0.375, 0.75, 0.375, 0.5, 0.375, 0.5, 0.375, 0.75, 0.625, 0.75, 0.375, 0.75, 0.375, 0.75, 0.625, 0.75, 0.375, 0.75, 0.375, 0.5, 0.375, 0.5, 0.375, 0.75, 0.625, 0.75, 0.375, 0.75, 0.375, 0.75, 0.625, 0.75, 0.375, 0.75, 0.375, 0.5, 0.375, 0.5, 0.375, 0.75, 0.625, 0.75, 0.375, 0.75, 0.375, 0.75, 0.625, 0.75, 0.375, 0.75, 0.375, 0.5, 0.375, 0.5, 0.375, 0.75, 0.625, 0.75, 0.375, 0.75, 0.375, 0.75, 0.625, 0.75, 0.375, 0.75, 0.375, 0.5, 0.375, 0.5, 0.375, 0.75, 0.625, 0.75, 0.375, 0.75, 0.375, 0.75, 0.625, 0.75, 0.375, 0.75, 0.375, 0.5, 0.375, 0.5, 0.375, 0.75, 0.625, 0.75, 0.375, 0.75, 0.375, 0.75, 0.625, 0.75, 0.375, 0.75, 0.375, 0.5, 0.375, 0.5, 0.375, 0.75, 0.625, 0.75, 0.375, 0.75, 0.375, 0.75, 0.625, 0.75, 0.375, 0.75, 0.375, 0.5, 0.375, 0.5, 0.375, 0.75, 0.625, 0.75, 0.375, 0.75, 0.375, 0.75, 0.625, 0.75, 0.375, 0.5, 0.625, 0.5, 0.625, 0.5, 0.375, 0.5, 0.375, 0.5, 0.375, 0.75, 0.625, 0.75, 0.625, 0.5, 0.625, 0.5, 0.625, 0.75, 0.625, 0.75, 0.625, 0.5, 0.375, 0.5, 0.625, 0.5, 0.625, 0.5, 0.375, 0.5, 0.625, 0.5, 0.625, 0.75, 0.625, 0.75, 0.625, 0.5, 0.375, 0.5, 0.625, 0.5, 0.625, 0.5, 0.375, 0.5, 0.625, 0.5, 0.625, 0.75, 0.625, 0.75, 0.625, 0.5, 0.375, 0.5, 0.625, 0.5, 0.625, 0.5, 0.375, 0.5, 0.625, 0.5, 0.625, 0.75, 0.625, 0.75, 0.625, 0.5, 0.375, 0.5, 0.625, 0.5, 0.625, 0.5, 0.375, 0.5, 0.625, 0.5, 0.625, 0.75, 0.625, 0.75, 0.625, 0.5, 0.375, 0.5, 0.625, 0.5, 0.625, 0.5, 0.375, 0.5, 0.625, 0.5, 0.625, 0.75, 0.625, 0.75, 0.625, 0.5, 0.375, 0.5, 0.625, 0.5, 0.625, 0.5, 0.375, 0.5, 0.625, 0.5, 0.625, 0.75, 0.625, 0.75, 0.625, 0.5, 0.375, 0.5, 0.625, 0.5, 0.625, 0.5, 0.375, 0.5, 0.625, 0.5, 0.625, 0.75, 0.625, 0.75, 0.625, 0.5, 0.375, 0.5, 0.625, 0.5, 0.625, 0.5, 0.375, 0.5, 0.625, 0.5, 0.625, 0.75, 0.625, 0.75, 0.625, 0.5, 0.375, 0.5, 0.625, 0.5, 0.625, 0.5, 0.375, 0.5, 0.625, 0.5, 0.625, 0.75, 0.625, 0.75, 0.625, 0.5, 0.375, 0.5, 0.625, 0.5, 0.625, 0.5, 0.375, 0.5, 0.625, 0.5, 0.625, 0.75, 0.625, 0.75, 0.625, 0.5, 0.375, 0.5, 0.625, 0.5, 0.625, 0.5, 0.375, 0.5, 0.625, 0.5, 0.625, 0.75, 0.625, 0.75, 0.625, 0.5, 0.375, 0.5, 0.625, 0.5, 0.625, 0.5, 0.375, 0.5, 0.625, 0.5, 0.625, 0.75, 0.625, 0.75, 0.625, 0.5, 0.375, 0.5, 0.625, 0.5, 0.625, 0.5, 0.375, 0.5, 0.625, 0.5, 0.625, 0.75, 0.625, 0.75, 0.625, 0.5, 0.375, 0.5, 0.625, 0.5, 0.625, 0.75, 0.375, 0.75, 0.625, 0.75, 0.375, 0.75, 0.375, 0.75, 0.625, 0.75, 0.375, 0.75, 0.375, 0.5, 0.375, 0.5, 0.375, 0.75, 0.375, 0.75, 0.375, 0.5, 0.375, 0.5, 0.375, 0.75, 0.625, 0.75, 0.375, 0.75, 0.375, 0.75, 0.625, 0.75, 0.375, 0.75, 0.375, 0.5, 0.375, 0.5, 0.375, 0.75, 0.625, 0.75, 0.375, 0.75, 0.375, 0.75, 0.625, 0.75, 0.375, 0.75, 0.375, 0.5, 0.375, 0.5, 0.375, 0.75, 0.625, 0.75, 0.375, 0.75, 0.375, 0.75, 0.625, 0.75, 0.375, 0.75, 0.375, 0.5, 0.375, 0.5, 0.375, 0.75, 0.625, 0.75, 0.375, 0.75, 0.375, 0.75, 0.625, 0.75, 0.375, 0.75, 0.375, 0.5, 0.375, 0.5, 0.375, 0.75, 0.625, 0.75, 0.375, 0.75, 0.375, 0.75, 0.625, 0.75, 0.375, 0.75, 0.375, 0.5, 0.375, 0.5, 0.375, 0.75, 0.625, 0.75, 0.375, 0.75, 0.375, 0.75, 0.625, 0.75, 0.375, 0.75, 0.375, 0.5, 0.375, 0.5, 0.375, 0.75, 0.625, 0.75, 0.375, 0.75, 0.375, 0.75, 0.625, 0.75, 0.375, 0.75, 0.375, 0.5, 0.375, 0.5, 0.375, 0.75, 0.625, 0.75, 0.375, 0.75, 0.375, 0.75, 0.625, 0.75, 0.375, 0.75, 0.375, 0.5, 0.375, 0.5, 0.375, 0.75, 0.625, 0.75, 0.375, 0.75, 0.375, 0.75, 0.625, 0.75, 0.375, 0.75, 0.375, 0.5, 0.375, 0.5, 0.375, 0.75, 0.625, 0.75, 0.375, 0.75, 0.375, 0.75, 0.625, 0.75, 0.375, 0.75, 0.375, 0.5, 0.375, 0.5, 0.375, 0.75, 0.625, 0.75, 0.375, 0.75, 0.375, 0.75, 0.625, 0.75, 0.375, 0.75, 0.375, 0.5, 0.375, 0.5, 0.375, 0.75, 0.625, 0.75, 0.375, 0.75, 0.375, 0.75, 0.625, 0.75, 0.375, 0.75, 0.375, 0.5, 0.375, 0.5, 0.375, 0.75, 0.625, 0.75, 0.375, 0.75, 0.375, 0.75, 0.625, 0.75])
me_cube_003.materials.append(mat_material)
me_cube_003.update()

# ---- objects
ob_cube_001 = bpy.data.objects.new('Cube.001', me_cube_003)

# ---- transforms, parenting, visibility, modifiers, constraints
ob_cube_001.location = (0.0, 0.0, -0.199)
ob_cube_001.rotation_euler = (0.001069, 0.7897, -0.3636)
ob_cube_001.scale = (0.01657, 0.06463, 0.06463)

# ---- collection membership
col_collection.objects.link(ob_cube_001)

# ---- scene / render settings (as saved in the file)
scene.frame_start = 1; scene.frame_end = 250; scene.frame_set(1)
scene.render.engine = 'BLENDER_EEVEE_NEXT'
scene.cycles.sampling_pattern = 'TABULATED_SOBOL'
scene.view_settings.view_transform = 'Filmic'
bpy.context.view_layer.update()

# ---- added for rendering (the .blend has no active camera and no usable light): camera, sun
cam_auto = bpy.data.cameras.new('AutoCamera')
cam_auto.lens = 50.0
cam_auto.sensor_width = 36.0
cam_auto.clip_end = 1000.0
ob_auto_camera = bpy.data.objects.new('AutoCamera', cam_auto)
scene.collection.objects.link(ob_auto_camera)
ob_auto_camera.location = (2.91353, -3.37012, 2.36281)
ob_auto_camera.rotation_euler = (1.09748, -7.21219e-08, 0.694738)
scene.camera = ob_auto_camera
light_auto_sun = bpy.data.lights.new('AutoSun', 'SUN')
light_auto_sun.energy = 3.0
light_auto_sun.angle = 0.0523599
ob_auto_sun = bpy.data.objects.new('AutoSun', light_auto_sun)
scene.collection.objects.link(ob_auto_sun)
ob_auto_sun.rotation_euler = (0.872665, 0.174533, 0.523599)
bpy.context.view_layer.update()
